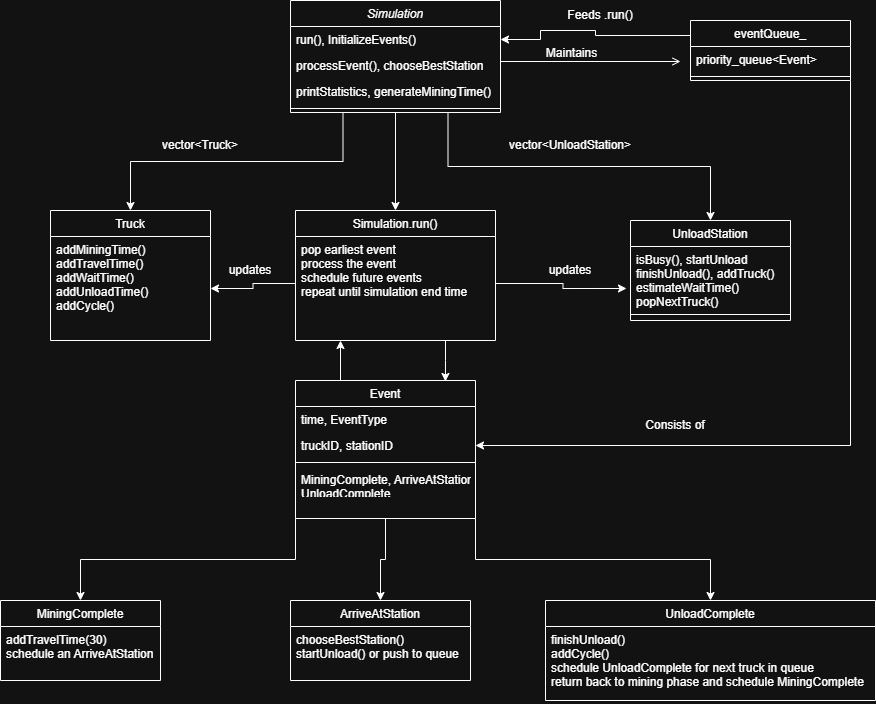

The diagram above was exported from draw.io. Its source (the exported page's mxGraphModel, read from the mxfile embedded in the PNG):
<mxGraphModel dx="2241" dy="777" grid="1" gridSize="10" guides="1" tooltips="1" connect="1" arrows="1" fold="1" page="1" pageScale="1" pageWidth="827" pageHeight="1169" math="0" shadow="0">
  <root>
    <mxCell id="WIyWlLk6GJQsqaUBKTNV-0" />
    <mxCell id="WIyWlLk6GJQsqaUBKTNV-1" parent="WIyWlLk6GJQsqaUBKTNV-0" />
    <mxCell id="N7LGWq935K5eNdbQ9YsI-2" edge="1" parent="WIyWlLk6GJQsqaUBKTNV-1" source="zkfFHV4jXpPFQw0GAbJ--0" style="edgeStyle=orthogonalEdgeStyle;rounded=0;orthogonalLoop=1;jettySize=auto;html=1;exitX=0.75;exitY=1;exitDx=0;exitDy=0;entryX=0.5;entryY=0;entryDx=0;entryDy=0;" target="zkfFHV4jXpPFQw0GAbJ--13">
      <mxGeometry relative="1" as="geometry" />
    </mxCell>
    <mxCell id="N7LGWq935K5eNdbQ9YsI-10" edge="1" parent="WIyWlLk6GJQsqaUBKTNV-1" source="zkfFHV4jXpPFQw0GAbJ--0" style="edgeStyle=orthogonalEdgeStyle;rounded=0;orthogonalLoop=1;jettySize=auto;html=1;exitX=0.5;exitY=1;exitDx=0;exitDy=0;entryX=0.5;entryY=0;entryDx=0;entryDy=0;" target="N7LGWq935K5eNdbQ9YsI-24">
      <mxGeometry relative="1" as="geometry">
        <mxPoint x="330" y="310" as="targetPoint" />
      </mxGeometry>
    </mxCell>
    <mxCell id="N7LGWq935K5eNdbQ9YsI-12" edge="1" parent="WIyWlLk6GJQsqaUBKTNV-1" source="zkfFHV4jXpPFQw0GAbJ--0" style="edgeStyle=orthogonalEdgeStyle;rounded=0;orthogonalLoop=1;jettySize=auto;html=1;exitX=0.25;exitY=1;exitDx=0;exitDy=0;entryX=0.5;entryY=0;entryDx=0;entryDy=0;" target="zkfFHV4jXpPFQw0GAbJ--6">
      <mxGeometry relative="1" as="geometry" />
    </mxCell>
    <mxCell id="zkfFHV4jXpPFQw0GAbJ--0" parent="WIyWlLk6GJQsqaUBKTNV-1" style="swimlane;fontStyle=2;align=center;verticalAlign=top;childLayout=stackLayout;horizontal=1;startSize=26;horizontalStack=0;resizeParent=1;resizeLast=0;collapsible=1;marginBottom=0;rounded=0;shadow=0;strokeWidth=1;" value="Simulation" vertex="1">
      <mxGeometry height="112" width="210" x="220" y="120" as="geometry">
        <mxRectangle height="26" width="160" x="230" y="140" as="alternateBounds" />
      </mxGeometry>
    </mxCell>
    <mxCell id="zkfFHV4jXpPFQw0GAbJ--1" parent="zkfFHV4jXpPFQw0GAbJ--0" style="text;align=left;verticalAlign=top;spacingLeft=4;spacingRight=4;overflow=hidden;rotatable=0;points=[[0,0.5],[1,0.5]];portConstraint=eastwest;" value="run(), InitializeEvents()" vertex="1">
      <mxGeometry height="26" width="210" y="26" as="geometry" />
    </mxCell>
    <mxCell id="zkfFHV4jXpPFQw0GAbJ--2" parent="zkfFHV4jXpPFQw0GAbJ--0" style="text;align=left;verticalAlign=top;spacingLeft=4;spacingRight=4;overflow=hidden;rotatable=0;points=[[0,0.5],[1,0.5]];portConstraint=eastwest;rounded=0;shadow=0;html=0;" value="processEvent(), chooseBestStation" vertex="1">
      <mxGeometry height="26" width="210" y="52" as="geometry" />
    </mxCell>
    <mxCell id="zkfFHV4jXpPFQw0GAbJ--3" parent="zkfFHV4jXpPFQw0GAbJ--0" style="text;align=left;verticalAlign=top;spacingLeft=4;spacingRight=4;overflow=hidden;rotatable=0;points=[[0,0.5],[1,0.5]];portConstraint=eastwest;rounded=0;shadow=0;html=0;" value="printStatistics, generateMiningTime()" vertex="1">
      <mxGeometry height="26" width="210" y="78" as="geometry" />
    </mxCell>
    <mxCell id="zkfFHV4jXpPFQw0GAbJ--4" parent="zkfFHV4jXpPFQw0GAbJ--0" style="line;html=1;strokeWidth=1;align=left;verticalAlign=middle;spacingTop=-1;spacingLeft=3;spacingRight=3;rotatable=0;labelPosition=right;points=[];portConstraint=eastwest;" value="" vertex="1">
      <mxGeometry height="8" width="210" y="104" as="geometry" />
    </mxCell>
    <mxCell id="zkfFHV4jXpPFQw0GAbJ--6" parent="WIyWlLk6GJQsqaUBKTNV-1" style="swimlane;fontStyle=0;align=center;verticalAlign=top;childLayout=stackLayout;horizontal=1;startSize=26;horizontalStack=0;resizeParent=1;resizeLast=0;collapsible=1;marginBottom=0;rounded=0;shadow=0;strokeWidth=1;" value="Truck" vertex="1">
      <mxGeometry height="130" width="160" x="-20" y="330" as="geometry">
        <mxRectangle height="26" width="160" x="130" y="380" as="alternateBounds" />
      </mxGeometry>
    </mxCell>
    <mxCell id="zkfFHV4jXpPFQw0GAbJ--7" parent="zkfFHV4jXpPFQw0GAbJ--6" style="text;align=left;verticalAlign=top;spacingLeft=4;spacingRight=4;overflow=hidden;rotatable=0;points=[[0,0.5],[1,0.5]];portConstraint=eastwest;" value="addMiningTime()&#10;addTravelTime()&#10;addWaitTime()&#10;addUnloadTime()&#10;addCycle()" vertex="1">
      <mxGeometry height="104" width="160" y="26" as="geometry" />
    </mxCell>
    <mxCell id="zkfFHV4jXpPFQw0GAbJ--13" parent="WIyWlLk6GJQsqaUBKTNV-1" style="swimlane;fontStyle=0;align=center;verticalAlign=top;childLayout=stackLayout;horizontal=1;startSize=26;horizontalStack=0;resizeParent=1;resizeLast=0;collapsible=1;marginBottom=0;rounded=0;shadow=0;strokeWidth=1;" value="UnloadStation" vertex="1">
      <mxGeometry height="100" width="160" x="560" y="340" as="geometry">
        <mxRectangle height="26" width="170" x="340" y="380" as="alternateBounds" />
      </mxGeometry>
    </mxCell>
    <mxCell id="zkfFHV4jXpPFQw0GAbJ--14" parent="zkfFHV4jXpPFQw0GAbJ--13" style="text;align=left;verticalAlign=top;spacingLeft=4;spacingRight=4;overflow=hidden;rotatable=0;points=[[0,0.5],[1,0.5]];portConstraint=eastwest;" value="isBusy(), startUnload&#10;finishUnload(), addTruck()&#10;estimateWaitTime()&#10;popNextTruck()" vertex="1">
      <mxGeometry height="64" width="160" y="26" as="geometry" />
    </mxCell>
    <mxCell id="zkfFHV4jXpPFQw0GAbJ--15" parent="zkfFHV4jXpPFQw0GAbJ--13" style="line;html=1;strokeWidth=1;align=left;verticalAlign=middle;spacingTop=-1;spacingLeft=3;spacingRight=3;rotatable=0;labelPosition=right;points=[];portConstraint=eastwest;" value="" vertex="1">
      <mxGeometry height="8" width="160" y="90" as="geometry" />
    </mxCell>
    <mxCell id="N7LGWq935K5eNdbQ9YsI-35" edge="1" parent="WIyWlLk6GJQsqaUBKTNV-1" source="zkfFHV4jXpPFQw0GAbJ--17" style="edgeStyle=orthogonalEdgeStyle;rounded=0;orthogonalLoop=1;jettySize=auto;html=1;exitX=1;exitY=1;exitDx=0;exitDy=0;entryX=1;entryY=0.5;entryDx=0;entryDy=0;" target="N7LGWq935K5eNdbQ9YsI-6">
      <mxGeometry relative="1" as="geometry" />
    </mxCell>
    <mxCell id="N7LGWq935K5eNdbQ9YsI-37" edge="1" parent="WIyWlLk6GJQsqaUBKTNV-1" source="zkfFHV4jXpPFQw0GAbJ--17" style="edgeStyle=orthogonalEdgeStyle;rounded=0;orthogonalLoop=1;jettySize=auto;html=1;exitX=0;exitY=0.25;exitDx=0;exitDy=0;entryX=1;entryY=0.5;entryDx=0;entryDy=0;" target="zkfFHV4jXpPFQw0GAbJ--1">
      <mxGeometry relative="1" as="geometry">
        <Array as="points">
          <mxPoint x="525" y="155" />
          <mxPoint x="525" y="150" />
          <mxPoint x="470" y="150" />
          <mxPoint x="470" y="159" />
        </Array>
      </mxGeometry>
    </mxCell>
    <mxCell id="zkfFHV4jXpPFQw0GAbJ--17" parent="WIyWlLk6GJQsqaUBKTNV-1" style="swimlane;fontStyle=0;align=center;verticalAlign=top;childLayout=stackLayout;horizontal=1;startSize=26;horizontalStack=0;resizeParent=1;resizeLast=0;collapsible=1;marginBottom=0;rounded=0;shadow=0;strokeWidth=1;" value="eventQueue_" vertex="1">
      <mxGeometry height="60" width="160" x="620" y="140" as="geometry">
        <mxRectangle height="26" width="160" x="550" y="140" as="alternateBounds" />
      </mxGeometry>
    </mxCell>
    <mxCell id="N7LGWq935K5eNdbQ9YsI-1" parent="zkfFHV4jXpPFQw0GAbJ--17" style="text;align=left;verticalAlign=top;spacingLeft=4;spacingRight=4;overflow=hidden;rotatable=0;points=[[0,0.5],[1,0.5]];portConstraint=eastwest;" value="priority_queue&lt;Event&gt;" vertex="1">
      <mxGeometry height="26" width="160" y="26" as="geometry" />
    </mxCell>
    <mxCell id="zkfFHV4jXpPFQw0GAbJ--23" parent="zkfFHV4jXpPFQw0GAbJ--17" style="line;html=1;strokeWidth=1;align=left;verticalAlign=middle;spacingTop=-1;spacingLeft=3;spacingRight=3;rotatable=0;labelPosition=right;points=[];portConstraint=eastwest;" value="" vertex="1">
      <mxGeometry height="8" width="160" y="52" as="geometry" />
    </mxCell>
    <mxCell id="zkfFHV4jXpPFQw0GAbJ--26" edge="1" parent="WIyWlLk6GJQsqaUBKTNV-1" style="endArrow=open;shadow=0;strokeWidth=1;rounded=0;curved=0;endFill=1;edgeStyle=elbowEdgeStyle;elbow=vertical;" value="">
      <mxGeometry relative="1" x="0.5" y="41" as="geometry">
        <mxPoint x="-40" y="32" as="offset" />
        <mxPoint x="430" y="180" as="sourcePoint" />
        <mxPoint x="610" y="181" as="targetPoint" />
      </mxGeometry>
    </mxCell>
    <mxCell id="zkfFHV4jXpPFQw0GAbJ--27" connectable="0" parent="zkfFHV4jXpPFQw0GAbJ--26" style="resizable=0;align=left;verticalAlign=bottom;labelBackgroundColor=none;fontSize=12;" value="" vertex="1">
      <mxGeometry relative="1" x="-1" as="geometry">
        <mxPoint y="4" as="offset" />
      </mxGeometry>
    </mxCell>
    <mxCell id="zkfFHV4jXpPFQw0GAbJ--29" connectable="0" parent="zkfFHV4jXpPFQw0GAbJ--26" style="text;html=1;resizable=0;points=[];;align=center;verticalAlign=middle;labelBackgroundColor=none;rounded=0;shadow=0;strokeWidth=1;fontSize=12;" value="Maintains" vertex="1">
      <mxGeometry relative="1" x="0.5" y="49" as="geometry">
        <mxPoint x="-65" y="40" as="offset" />
      </mxGeometry>
    </mxCell>
    <mxCell id="N7LGWq935K5eNdbQ9YsI-3" parent="WIyWlLk6GJQsqaUBKTNV-1" style="text;html=1;whiteSpace=wrap;strokeColor=none;fillColor=none;align=center;verticalAlign=middle;rounded=0;" value="vector&amp;lt;UnloadStation&amp;gt;" vertex="1">
      <mxGeometry height="30" width="60" x="470" y="250" as="geometry" />
    </mxCell>
    <mxCell id="N7LGWq935K5eNdbQ9YsI-20" edge="1" parent="WIyWlLk6GJQsqaUBKTNV-1" source="N7LGWq935K5eNdbQ9YsI-4" style="edgeStyle=orthogonalEdgeStyle;rounded=0;orthogonalLoop=1;jettySize=auto;html=1;exitX=0;exitY=1;exitDx=0;exitDy=0;entryX=0.5;entryY=0;entryDx=0;entryDy=0;" target="N7LGWq935K5eNdbQ9YsI-14">
      <mxGeometry relative="1" as="geometry" />
    </mxCell>
    <mxCell id="N7LGWq935K5eNdbQ9YsI-22" edge="1" parent="WIyWlLk6GJQsqaUBKTNV-1" source="N7LGWq935K5eNdbQ9YsI-4" style="edgeStyle=orthogonalEdgeStyle;rounded=0;orthogonalLoop=1;jettySize=auto;html=1;exitX=1;exitY=1;exitDx=0;exitDy=0;entryX=0.5;entryY=0;entryDx=0;entryDy=0;" target="N7LGWq935K5eNdbQ9YsI-18">
      <mxGeometry relative="1" as="geometry" />
    </mxCell>
    <mxCell id="N7LGWq935K5eNdbQ9YsI-30" edge="1" parent="WIyWlLk6GJQsqaUBKTNV-1" source="N7LGWq935K5eNdbQ9YsI-4" style="edgeStyle=orthogonalEdgeStyle;rounded=0;orthogonalLoop=1;jettySize=auto;html=1;exitX=0.5;exitY=1;exitDx=0;exitDy=0;entryX=0.5;entryY=0;entryDx=0;entryDy=0;" target="N7LGWq935K5eNdbQ9YsI-16">
      <mxGeometry relative="1" as="geometry">
        <mxPoint x="315" y="710" as="targetPoint" />
      </mxGeometry>
    </mxCell>
    <mxCell id="N7LGWq935K5eNdbQ9YsI-34" edge="1" parent="WIyWlLk6GJQsqaUBKTNV-1" source="N7LGWq935K5eNdbQ9YsI-4" style="edgeStyle=orthogonalEdgeStyle;rounded=0;orthogonalLoop=1;jettySize=auto;html=1;exitX=0.25;exitY=0;exitDx=0;exitDy=0;">
      <mxGeometry relative="1" as="geometry">
        <mxPoint x="270" y="460" as="targetPoint" />
      </mxGeometry>
    </mxCell>
    <mxCell id="N7LGWq935K5eNdbQ9YsI-4" parent="WIyWlLk6GJQsqaUBKTNV-1" style="swimlane;fontStyle=0;align=center;verticalAlign=top;childLayout=stackLayout;horizontal=1;startSize=26;horizontalStack=0;resizeParent=1;resizeLast=0;collapsible=1;marginBottom=0;rounded=0;shadow=0;strokeWidth=1;" value="Event&#10;" vertex="1">
      <mxGeometry height="138" width="180" x="225" y="500" as="geometry">
        <mxRectangle height="26" width="160" x="130" y="380" as="alternateBounds" />
      </mxGeometry>
    </mxCell>
    <mxCell id="N7LGWq935K5eNdbQ9YsI-5" parent="N7LGWq935K5eNdbQ9YsI-4" style="text;align=left;verticalAlign=top;spacingLeft=4;spacingRight=4;overflow=hidden;rotatable=0;points=[[0,0.5],[1,0.5]];portConstraint=eastwest;" value="time, EventType" vertex="1">
      <mxGeometry height="26" width="180" y="26" as="geometry" />
    </mxCell>
    <mxCell id="N7LGWq935K5eNdbQ9YsI-6" parent="N7LGWq935K5eNdbQ9YsI-4" style="text;align=left;verticalAlign=top;spacingLeft=4;spacingRight=4;overflow=hidden;rotatable=0;points=[[0,0.5],[1,0.5]];portConstraint=eastwest;rounded=0;shadow=0;html=0;" value="truckID, stationID" vertex="1">
      <mxGeometry height="26" width="180" y="52" as="geometry" />
    </mxCell>
    <mxCell id="N7LGWq935K5eNdbQ9YsI-7" parent="N7LGWq935K5eNdbQ9YsI-4" style="line;html=1;strokeWidth=1;align=left;verticalAlign=middle;spacingTop=-1;spacingLeft=3;spacingRight=3;rotatable=0;labelPosition=right;points=[];portConstraint=eastwest;" value="" vertex="1">
      <mxGeometry height="8" width="180" y="78" as="geometry" />
    </mxCell>
    <mxCell id="N7LGWq935K5eNdbQ9YsI-9" parent="N7LGWq935K5eNdbQ9YsI-4" style="text;align=left;verticalAlign=top;spacingLeft=4;spacingRight=4;overflow=hidden;rotatable=0;points=[[0,0.5],[1,0.5]];portConstraint=eastwest;" value="MiningComplete, ArriveAtStation&#10;UnloadComplete" vertex="1">
      <mxGeometry height="26" width="180" y="86" as="geometry" />
    </mxCell>
    <mxCell id="N7LGWq935K5eNdbQ9YsI-13" parent="WIyWlLk6GJQsqaUBKTNV-1" style="text;html=1;whiteSpace=wrap;strokeColor=none;fillColor=none;align=center;verticalAlign=middle;rounded=0;" value="vector&amp;lt;Truck&amp;gt;" vertex="1">
      <mxGeometry height="30" width="60" x="100" y="250" as="geometry" />
    </mxCell>
    <mxCell id="N7LGWq935K5eNdbQ9YsI-14" parent="WIyWlLk6GJQsqaUBKTNV-1" style="swimlane;fontStyle=0;align=center;verticalAlign=top;childLayout=stackLayout;horizontal=1;startSize=26;horizontalStack=0;resizeParent=1;resizeLast=0;collapsible=1;marginBottom=0;rounded=0;shadow=0;strokeWidth=1;" value="MiningComplete" vertex="1">
      <mxGeometry height="80" width="160" x="-70" y="720" as="geometry">
        <mxRectangle height="26" width="160" x="130" y="380" as="alternateBounds" />
      </mxGeometry>
    </mxCell>
    <mxCell id="N7LGWq935K5eNdbQ9YsI-15" parent="N7LGWq935K5eNdbQ9YsI-14" style="text;align=left;verticalAlign=top;spacingLeft=4;spacingRight=4;overflow=hidden;rotatable=0;points=[[0,0.5],[1,0.5]];portConstraint=eastwest;" value="addTravelTime(30)&#10;schedule an ArriveAtStation" vertex="1">
      <mxGeometry height="54" width="160" y="26" as="geometry" />
    </mxCell>
    <mxCell id="N7LGWq935K5eNdbQ9YsI-16" parent="WIyWlLk6GJQsqaUBKTNV-1" style="swimlane;fontStyle=0;align=center;verticalAlign=top;childLayout=stackLayout;horizontal=1;startSize=26;horizontalStack=0;resizeParent=1;resizeLast=0;collapsible=1;marginBottom=0;rounded=0;shadow=0;strokeWidth=1;" value="ArriveAtStation" vertex="1">
      <mxGeometry height="80" width="180" x="220" y="720" as="geometry">
        <mxRectangle height="26" width="160" x="130" y="380" as="alternateBounds" />
      </mxGeometry>
    </mxCell>
    <mxCell id="N7LGWq935K5eNdbQ9YsI-17" parent="N7LGWq935K5eNdbQ9YsI-16" style="text;align=left;verticalAlign=top;spacingLeft=4;spacingRight=4;overflow=hidden;rotatable=0;points=[[0,0.5],[1,0.5]];portConstraint=eastwest;" value="chooseBestStation()&#10;startUnload() or push to queue" vertex="1">
      <mxGeometry height="54" width="180" y="26" as="geometry" />
    </mxCell>
    <mxCell id="N7LGWq935K5eNdbQ9YsI-18" parent="WIyWlLk6GJQsqaUBKTNV-1" style="swimlane;fontStyle=0;align=center;verticalAlign=top;childLayout=stackLayout;horizontal=1;startSize=26;horizontalStack=0;resizeParent=1;resizeLast=0;collapsible=1;marginBottom=0;rounded=0;shadow=0;strokeWidth=1;" value="UnloadComplete" vertex="1">
      <mxGeometry height="100" width="330" x="475" y="720" as="geometry">
        <mxRectangle height="26" width="160" x="130" y="380" as="alternateBounds" />
      </mxGeometry>
    </mxCell>
    <mxCell id="N7LGWq935K5eNdbQ9YsI-19" parent="N7LGWq935K5eNdbQ9YsI-18" style="text;align=left;verticalAlign=top;spacingLeft=4;spacingRight=4;overflow=hidden;rotatable=0;points=[[0,0.5],[1,0.5]];portConstraint=eastwest;" value="finishUnload()&#10;addCycle()&#10;schedule UnloadComplete for next truck in queue&#10;return back to mining phase and schedule MiningComplete" vertex="1">
      <mxGeometry height="74" width="330" y="26" as="geometry" />
    </mxCell>
    <mxCell id="N7LGWq935K5eNdbQ9YsI-24" parent="WIyWlLk6GJQsqaUBKTNV-1" style="swimlane;fontStyle=0;align=center;verticalAlign=top;childLayout=stackLayout;horizontal=1;startSize=26;horizontalStack=0;resizeParent=1;resizeLast=0;collapsible=1;marginBottom=0;rounded=0;shadow=0;strokeWidth=1;" value="Simulation.run()" vertex="1">
      <mxGeometry height="130" width="200" x="225" y="330" as="geometry">
        <mxRectangle height="26" width="160" x="130" y="380" as="alternateBounds" />
      </mxGeometry>
    </mxCell>
    <mxCell id="N7LGWq935K5eNdbQ9YsI-25" parent="N7LGWq935K5eNdbQ9YsI-24" style="text;align=left;verticalAlign=top;spacingLeft=4;spacingRight=4;overflow=hidden;rotatable=0;points=[[0,0.5],[1,0.5]];portConstraint=eastwest;" value="pop earliest event&#10;process the event&#10;schedule future events&#10;repeat until simulation end time" vertex="1">
      <mxGeometry height="94" width="200" y="26" as="geometry" />
    </mxCell>
    <mxCell id="N7LGWq935K5eNdbQ9YsI-26" edge="1" parent="WIyWlLk6GJQsqaUBKTNV-1" source="N7LGWq935K5eNdbQ9YsI-25" style="edgeStyle=orthogonalEdgeStyle;rounded=0;orthogonalLoop=1;jettySize=auto;html=1;exitX=0;exitY=0.5;exitDx=0;exitDy=0;entryX=1;entryY=0.5;entryDx=0;entryDy=0;" target="zkfFHV4jXpPFQw0GAbJ--7">
      <mxGeometry relative="1" as="geometry" />
    </mxCell>
    <mxCell id="N7LGWq935K5eNdbQ9YsI-27" edge="1" parent="WIyWlLk6GJQsqaUBKTNV-1" source="N7LGWq935K5eNdbQ9YsI-25" style="edgeStyle=orthogonalEdgeStyle;rounded=0;orthogonalLoop=1;jettySize=auto;html=1;exitX=1;exitY=0.5;exitDx=0;exitDy=0;entryX=-0.025;entryY=0.656;entryDx=0;entryDy=0;entryPerimeter=0;" target="zkfFHV4jXpPFQw0GAbJ--14">
      <mxGeometry relative="1" as="geometry" />
    </mxCell>
    <mxCell id="N7LGWq935K5eNdbQ9YsI-28" parent="WIyWlLk6GJQsqaUBKTNV-1" style="text;html=1;whiteSpace=wrap;strokeColor=none;fillColor=none;align=center;verticalAlign=middle;rounded=0;" value="updates" vertex="1">
      <mxGeometry height="30" width="60" x="150" y="375" as="geometry" />
    </mxCell>
    <mxCell id="N7LGWq935K5eNdbQ9YsI-29" parent="WIyWlLk6GJQsqaUBKTNV-1" style="text;html=1;whiteSpace=wrap;strokeColor=none;fillColor=none;align=center;verticalAlign=middle;rounded=0;" value="updates" vertex="1">
      <mxGeometry height="30" width="60" x="470" y="375" as="geometry" />
    </mxCell>
    <mxCell id="N7LGWq935K5eNdbQ9YsI-32" edge="1" parent="WIyWlLk6GJQsqaUBKTNV-1" source="N7LGWq935K5eNdbQ9YsI-24" style="edgeStyle=orthogonalEdgeStyle;rounded=0;orthogonalLoop=1;jettySize=auto;html=1;exitX=0.75;exitY=1;exitDx=0;exitDy=0;entryX=0.833;entryY=0.007;entryDx=0;entryDy=0;entryPerimeter=0;" target="N7LGWq935K5eNdbQ9YsI-4">
      <mxGeometry relative="1" as="geometry" />
    </mxCell>
    <mxCell id="N7LGWq935K5eNdbQ9YsI-36" parent="WIyWlLk6GJQsqaUBKTNV-1" style="text;html=1;whiteSpace=wrap;strokeColor=none;fillColor=none;align=center;verticalAlign=middle;rounded=0;" value="Consists of" vertex="1">
      <mxGeometry height="30" width="130" x="540" y="530" as="geometry" />
    </mxCell>
    <mxCell id="N7LGWq935K5eNdbQ9YsI-38" parent="WIyWlLk6GJQsqaUBKTNV-1" style="text;html=1;whiteSpace=wrap;strokeColor=none;fillColor=none;align=center;verticalAlign=middle;rounded=0;" value="Feeds .run()" vertex="1">
      <mxGeometry height="30" width="140" x="460" y="120" as="geometry" />
    </mxCell>
  </root>
</mxGraphModel>